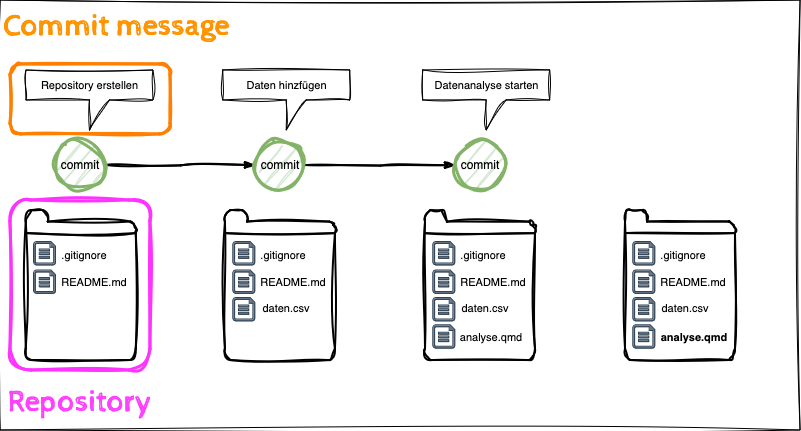

The diagram above was exported from draw.io. Its source (the exported page's mxGraphModel, read from the mxfile embedded in the PNG):
<mxGraphModel dx="1434" dy="822" grid="1" gridSize="10" guides="1" tooltips="1" connect="1" arrows="1" fold="1" page="1" pageScale="1" pageWidth="827" pageHeight="1169" math="0" shadow="0">
  <root>
    <mxCell id="0" />
    <object label="Step 8: edit plots" id="ukLrMctXmGFwFIPji665-106">
      <mxCell parent="0" />
    </object>
    <mxCell id="ukLrMctXmGFwFIPji665-148" value="" style="html=1;verticalLabelPosition=bottom;align=center;labelBackgroundColor=#ffffff;verticalAlign=top;strokeWidth=2;shadow=0;dashed=0;shape=mxgraph.ios7.icons.folder;fontFamily=Helvetica;fontSize=11;sketch=1;curveFitting=1;jiggle=2;" parent="ukLrMctXmGFwFIPji665-106" vertex="1">
      <mxGeometry x="645" y="230" width="110" height="150" as="geometry" />
    </mxCell>
    <mxCell id="ukLrMctXmGFwFIPji665-149" value=".gitignore" style="text;html=1;align=center;verticalAlign=middle;whiteSpace=wrap;rounded=0;fontFamily=Helvetica;fontSize=11;fontColor=default;labelBackgroundColor=default;" parent="ukLrMctXmGFwFIPji665-106" vertex="1">
      <mxGeometry x="672.8" y="260" width="60" height="30" as="geometry" />
    </mxCell>
    <mxCell id="ukLrMctXmGFwFIPji665-150" value="&lt;div&gt;README.md&lt;/div&gt;" style="text;html=1;align=center;verticalAlign=middle;whiteSpace=wrap;rounded=0;fontFamily=Helvetica;fontSize=11;fontColor=default;labelBackgroundColor=default;" parent="ukLrMctXmGFwFIPji665-106" vertex="1">
      <mxGeometry x="683" y="286.7" width="60" height="30" as="geometry" />
    </mxCell>
    <mxCell id="ukLrMctXmGFwFIPji665-151" value="" style="sketch=0;aspect=fixed;pointerEvents=1;shadow=0;dashed=0;html=1;strokeColor=#314354;labelPosition=center;verticalLabelPosition=bottom;verticalAlign=top;align=center;fillColor=#647687;shape=mxgraph.azure.file;fontFamily=Helvetica;fontSize=11;fontColor=#ffffff;labelBackgroundColor=default;" parent="ukLrMctXmGFwFIPji665-106" vertex="1">
      <mxGeometry x="652.8" y="261.59" width="22" height="23.41" as="geometry" />
    </mxCell>
    <mxCell id="ukLrMctXmGFwFIPji665-152" value="" style="sketch=0;aspect=fixed;pointerEvents=1;shadow=0;dashed=0;html=1;strokeColor=#314354;labelPosition=center;verticalLabelPosition=bottom;verticalAlign=top;align=center;fillColor=#647687;shape=mxgraph.azure.file;fontFamily=Helvetica;fontSize=11;fontColor=#ffffff;labelBackgroundColor=default;" parent="ukLrMctXmGFwFIPji665-106" vertex="1">
      <mxGeometry x="652.8" y="290" width="22" height="23.4" as="geometry" />
    </mxCell>
    <mxCell id="ukLrMctXmGFwFIPji665-153" value="" style="sketch=0;aspect=fixed;pointerEvents=1;shadow=0;dashed=0;html=1;strokeColor=#314354;labelPosition=center;verticalLabelPosition=bottom;verticalAlign=top;align=center;fillColor=#647687;shape=mxgraph.azure.file;fontFamily=Helvetica;fontSize=11;fontColor=#ffffff;labelBackgroundColor=default;" parent="ukLrMctXmGFwFIPji665-106" vertex="1">
      <mxGeometry x="652.8" y="317.4" width="22" height="23.4" as="geometry" />
    </mxCell>
    <mxCell id="ukLrMctXmGFwFIPji665-154" value="&lt;div&gt;daten.csv&lt;/div&gt;" style="text;html=1;align=center;verticalAlign=middle;whiteSpace=wrap;rounded=0;fontFamily=Helvetica;fontSize=11;fontColor=default;labelBackgroundColor=default;" parent="ukLrMctXmGFwFIPji665-106" vertex="1">
      <mxGeometry x="674.8" y="311.5" width="60" height="33.3" as="geometry" />
    </mxCell>
    <mxCell id="ukLrMctXmGFwFIPji665-155" value="" style="sketch=0;aspect=fixed;pointerEvents=1;shadow=0;dashed=0;html=1;strokeColor=#314354;labelPosition=center;verticalLabelPosition=bottom;verticalAlign=top;align=center;fillColor=#647687;shape=mxgraph.azure.file;fontFamily=Helvetica;fontSize=11;fontColor=#ffffff;labelBackgroundColor=default;" parent="ukLrMctXmGFwFIPji665-106" vertex="1">
      <mxGeometry x="652.8" y="344.79999999999995" width="22" height="23.4" as="geometry" />
    </mxCell>
    <mxCell id="ukLrMctXmGFwFIPji665-156" value="&lt;div&gt;analyse.qmd&lt;/div&gt;" style="text;html=1;align=center;verticalAlign=middle;whiteSpace=wrap;rounded=0;fontFamily=Helvetica;fontSize=11;fontColor=default;labelBackgroundColor=default;fontStyle=1" parent="ukLrMctXmGFwFIPji665-106" vertex="1">
      <mxGeometry x="684" y="339.85" width="60" height="33.3" as="geometry" />
    </mxCell>
    <object label="Step 7: commit message" id="ukLrMctXmGFwFIPji665-107">
      <mxCell parent="0" />
    </object>
    <mxCell id="ukLrMctXmGFwFIPji665-145" style="edgeStyle=orthogonalEdgeStyle;shape=connector;rounded=0;sketch=1;jiggle=2;curveFitting=1;orthogonalLoop=1;jettySize=auto;html=1;entryX=0;entryY=0.5;entryDx=0;entryDy=0;strokeColor=default;strokeWidth=2;align=center;verticalAlign=middle;fontFamily=Helvetica;fontSize=11;fontColor=default;labelBackgroundColor=default;startArrow=none;startFill=0;endArrow=classicThin;endFill=1;" parent="ukLrMctXmGFwFIPji665-107" target="ukLrMctXmGFwFIPji665-146" edge="1">
      <mxGeometry relative="1" as="geometry">
        <mxPoint x="325" y="185" as="sourcePoint" />
      </mxGeometry>
    </mxCell>
    <mxCell id="ukLrMctXmGFwFIPji665-146" value="commit" style="ellipse;whiteSpace=wrap;html=1;fillColor=#d5e8d4;strokeColor=#82b366;strokeWidth=3;sketch=1;curveFitting=1;jiggle=2;" parent="ukLrMctXmGFwFIPji665-107" vertex="1">
      <mxGeometry x="475" y="160" width="50" height="50" as="geometry" />
    </mxCell>
    <mxCell id="ukLrMctXmGFwFIPji665-147" value="Datenanalyse starten" style="shape=callout;whiteSpace=wrap;html=1;perimeter=calloutPerimeter;fontFamily=Helvetica;fontSize=11;fontColor=default;labelBackgroundColor=default;position2=0.5;base=20;sketch=1;curveFitting=1;jiggle=2;" parent="ukLrMctXmGFwFIPji665-107" vertex="1">
      <mxGeometry x="442.8" y="90" width="127" height="60" as="geometry" />
    </mxCell>
    <object label="Step 6: daten analyse" id="ukLrMctXmGFwFIPji665-108">
      <mxCell parent="0" />
    </object>
    <mxCell id="ukLrMctXmGFwFIPji665-136" value="" style="html=1;verticalLabelPosition=bottom;align=center;labelBackgroundColor=#ffffff;verticalAlign=top;strokeWidth=2;shadow=0;dashed=0;shape=mxgraph.ios7.icons.folder;fontFamily=Helvetica;fontSize=11;sketch=1;curveFitting=1;jiggle=2;" parent="ukLrMctXmGFwFIPji665-108" vertex="1">
      <mxGeometry x="445" y="230" width="110" height="150" as="geometry" />
    </mxCell>
    <mxCell id="ukLrMctXmGFwFIPji665-137" value=".gitignore" style="text;html=1;align=center;verticalAlign=middle;whiteSpace=wrap;rounded=0;fontFamily=Helvetica;fontSize=11;fontColor=default;labelBackgroundColor=default;" parent="ukLrMctXmGFwFIPji665-108" vertex="1">
      <mxGeometry x="472.79999999999995" y="260" width="60" height="30" as="geometry" />
    </mxCell>
    <mxCell id="ukLrMctXmGFwFIPji665-138" value="&lt;div&gt;README.md&lt;/div&gt;" style="text;html=1;align=center;verticalAlign=middle;whiteSpace=wrap;rounded=0;fontFamily=Helvetica;fontSize=11;fontColor=default;labelBackgroundColor=default;" parent="ukLrMctXmGFwFIPji665-108" vertex="1">
      <mxGeometry x="483" y="286.7" width="60" height="30" as="geometry" />
    </mxCell>
    <mxCell id="ukLrMctXmGFwFIPji665-139" value="" style="sketch=0;aspect=fixed;pointerEvents=1;shadow=0;dashed=0;html=1;strokeColor=#314354;labelPosition=center;verticalLabelPosition=bottom;verticalAlign=top;align=center;fillColor=#647687;shape=mxgraph.azure.file;fontFamily=Helvetica;fontSize=11;fontColor=#ffffff;labelBackgroundColor=default;" parent="ukLrMctXmGFwFIPji665-108" vertex="1">
      <mxGeometry x="452.79999999999995" y="261.59" width="22" height="23.41" as="geometry" />
    </mxCell>
    <mxCell id="ukLrMctXmGFwFIPji665-140" value="" style="sketch=0;aspect=fixed;pointerEvents=1;shadow=0;dashed=0;html=1;strokeColor=#314354;labelPosition=center;verticalLabelPosition=bottom;verticalAlign=top;align=center;fillColor=#647687;shape=mxgraph.azure.file;fontFamily=Helvetica;fontSize=11;fontColor=#ffffff;labelBackgroundColor=default;" parent="ukLrMctXmGFwFIPji665-108" vertex="1">
      <mxGeometry x="452.79999999999995" y="290" width="22" height="23.4" as="geometry" />
    </mxCell>
    <mxCell id="ukLrMctXmGFwFIPji665-141" value="" style="sketch=0;aspect=fixed;pointerEvents=1;shadow=0;dashed=0;html=1;strokeColor=#314354;labelPosition=center;verticalLabelPosition=bottom;verticalAlign=top;align=center;fillColor=#647687;shape=mxgraph.azure.file;fontFamily=Helvetica;fontSize=11;fontColor=#ffffff;labelBackgroundColor=default;" parent="ukLrMctXmGFwFIPji665-108" vertex="1">
      <mxGeometry x="452.79999999999995" y="317.4" width="22" height="23.4" as="geometry" />
    </mxCell>
    <mxCell id="ukLrMctXmGFwFIPji665-142" value="&lt;div&gt;daten.csv&lt;/div&gt;" style="text;html=1;align=center;verticalAlign=middle;whiteSpace=wrap;rounded=0;fontFamily=Helvetica;fontSize=11;fontColor=default;labelBackgroundColor=default;" parent="ukLrMctXmGFwFIPji665-108" vertex="1">
      <mxGeometry x="474.79999999999995" y="311.5" width="60" height="33.3" as="geometry" />
    </mxCell>
    <mxCell id="ukLrMctXmGFwFIPji665-143" value="" style="sketch=0;aspect=fixed;pointerEvents=1;shadow=0;dashed=0;html=1;strokeColor=#314354;labelPosition=center;verticalLabelPosition=bottom;verticalAlign=top;align=center;fillColor=#647687;shape=mxgraph.azure.file;fontFamily=Helvetica;fontSize=11;fontColor=#ffffff;labelBackgroundColor=default;" parent="ukLrMctXmGFwFIPji665-108" vertex="1">
      <mxGeometry x="452.79999999999995" y="344.79999999999995" width="22" height="23.4" as="geometry" />
    </mxCell>
    <mxCell id="ukLrMctXmGFwFIPji665-144" value="&lt;div&gt;analyse.qmd&lt;/div&gt;" style="text;html=1;align=center;verticalAlign=middle;whiteSpace=wrap;rounded=0;fontFamily=Helvetica;fontSize=11;fontColor=default;labelBackgroundColor=default;fontStyle=0" parent="ukLrMctXmGFwFIPji665-108" vertex="1">
      <mxGeometry x="481" y="339.85" width="60" height="33.3" as="geometry" />
    </mxCell>
    <object label="Step 5: commit data" id="ukLrMctXmGFwFIPji665-109">
      <mxCell parent="0" />
    </object>
    <mxCell id="ukLrMctXmGFwFIPji665-133" style="edgeStyle=orthogonalEdgeStyle;shape=connector;rounded=0;orthogonalLoop=1;jettySize=auto;html=1;entryX=0;entryY=0.5;entryDx=0;entryDy=0;strokeColor=default;strokeWidth=2;align=center;verticalAlign=middle;fontFamily=Helvetica;fontSize=11;fontColor=default;labelBackgroundColor=default;endArrow=classicThin;endFill=1;startArrow=none;startFill=0;sketch=1;curveFitting=1;jiggle=2;" parent="ukLrMctXmGFwFIPji665-109" target="ukLrMctXmGFwFIPji665-134" edge="1">
      <mxGeometry relative="1" as="geometry">
        <mxPoint x="125" y="185" as="sourcePoint" />
      </mxGeometry>
    </mxCell>
    <mxCell id="ukLrMctXmGFwFIPji665-134" value="&lt;div&gt;commit&lt;/div&gt;" style="ellipse;whiteSpace=wrap;html=1;fillColor=#d5e8d4;strokeColor=#82b366;strokeWidth=3;sketch=1;curveFitting=1;jiggle=2;" parent="ukLrMctXmGFwFIPji665-109" vertex="1">
      <mxGeometry x="275" y="160" width="50" height="50" as="geometry" />
    </mxCell>
    <mxCell id="ukLrMctXmGFwFIPji665-135" value="Daten hinzfügen" style="shape=callout;whiteSpace=wrap;html=1;perimeter=calloutPerimeter;fontFamily=Helvetica;fontSize=11;fontColor=default;labelBackgroundColor=default;position2=0.5;base=20;sketch=1;curveFitting=1;jiggle=2;" parent="ukLrMctXmGFwFIPji665-109" vertex="1">
      <mxGeometry x="242.8" y="90" width="127" height="60" as="geometry" />
    </mxCell>
    <object label="Step 4: add data" id="ukLrMctXmGFwFIPji665-110">
      <mxCell parent="0" />
    </object>
    <mxCell id="ukLrMctXmGFwFIPji665-122" value="" style="html=1;verticalLabelPosition=bottom;align=center;labelBackgroundColor=#ffffff;verticalAlign=top;strokeWidth=2;shadow=0;dashed=0;shape=mxgraph.ios7.icons.folder;fontFamily=Helvetica;fontSize=11;sketch=1;curveFitting=1;jiggle=2;" parent="ukLrMctXmGFwFIPji665-110" vertex="1">
      <mxGeometry x="245" y="230" width="110" height="150" as="geometry" />
    </mxCell>
    <mxCell id="ukLrMctXmGFwFIPji665-123" value=".gitignore" style="text;html=1;align=center;verticalAlign=middle;whiteSpace=wrap;rounded=0;fontFamily=Helvetica;fontSize=11;fontColor=default;labelBackgroundColor=default;" parent="ukLrMctXmGFwFIPji665-110" vertex="1">
      <mxGeometry x="272.79999999999995" y="260" width="60" height="30" as="geometry" />
    </mxCell>
    <mxCell id="ukLrMctXmGFwFIPji665-124" value="&lt;div&gt;README.md&lt;/div&gt;" style="text;html=1;align=center;verticalAlign=middle;whiteSpace=wrap;rounded=0;fontFamily=Helvetica;fontSize=11;fontColor=default;labelBackgroundColor=default;" parent="ukLrMctXmGFwFIPji665-110" vertex="1">
      <mxGeometry x="283" y="286.7" width="60" height="30" as="geometry" />
    </mxCell>
    <mxCell id="ukLrMctXmGFwFIPji665-125" value="" style="sketch=0;aspect=fixed;pointerEvents=1;shadow=0;dashed=0;html=1;strokeColor=#314354;labelPosition=center;verticalLabelPosition=bottom;verticalAlign=top;align=center;fillColor=#647687;shape=mxgraph.azure.file;fontFamily=Helvetica;fontSize=11;fontColor=#ffffff;labelBackgroundColor=default;" parent="ukLrMctXmGFwFIPji665-110" vertex="1">
      <mxGeometry x="252.79999999999995" y="261.59" width="22" height="23.41" as="geometry" />
    </mxCell>
    <mxCell id="ukLrMctXmGFwFIPji665-126" value="" style="sketch=0;aspect=fixed;pointerEvents=1;shadow=0;dashed=0;html=1;strokeColor=#314354;labelPosition=center;verticalLabelPosition=bottom;verticalAlign=top;align=center;fillColor=#647687;shape=mxgraph.azure.file;fontFamily=Helvetica;fontSize=11;fontColor=#ffffff;labelBackgroundColor=default;" parent="ukLrMctXmGFwFIPji665-110" vertex="1">
      <mxGeometry x="252.79999999999995" y="290" width="22" height="23.4" as="geometry" />
    </mxCell>
    <mxCell id="ukLrMctXmGFwFIPji665-127" value="" style="sketch=0;aspect=fixed;pointerEvents=1;shadow=0;dashed=0;html=1;strokeColor=#314354;labelPosition=center;verticalLabelPosition=bottom;verticalAlign=top;align=center;fillColor=#647687;shape=mxgraph.azure.file;fontFamily=Helvetica;fontSize=11;fontColor=#ffffff;labelBackgroundColor=default;" parent="ukLrMctXmGFwFIPji665-110" vertex="1">
      <mxGeometry x="252.79999999999995" y="317.4" width="22" height="23.4" as="geometry" />
    </mxCell>
    <mxCell id="ukLrMctXmGFwFIPji665-128" value="&lt;div&gt;daten.csv&lt;/div&gt;" style="text;html=1;align=center;verticalAlign=middle;whiteSpace=wrap;rounded=0;fontFamily=Helvetica;fontSize=11;fontColor=default;labelBackgroundColor=default;" parent="ukLrMctXmGFwFIPji665-110" vertex="1">
      <mxGeometry x="275.99999999999994" y="311.5" width="60" height="33.3" as="geometry" />
    </mxCell>
    <mxCell id="ukLrMctXmGFwFIPji665-129" value="" style="text;html=1;align=center;verticalAlign=middle;whiteSpace=wrap;rounded=0;fontFamily=Helvetica;fontSize=11;fontColor=default;labelBackgroundColor=default;fontStyle=0" parent="ukLrMctXmGFwFIPji665-110" vertex="1">
      <mxGeometry x="281" y="339.85" width="60" height="33.3" as="geometry" />
    </mxCell>
    <object label="Step 3: commit message" id="ukLrMctXmGFwFIPji665-111">
      <mxCell style="" parent="0" />
    </object>
    <mxCell id="ukLrMctXmGFwFIPji665-119" value="" style="rounded=1;whiteSpace=wrap;html=1;fontFamily=Helvetica;fontSize=11;fontColor=default;labelBackgroundColor=default;fillColor=none;strokeColor=#FF8000;strokeWidth=3;sketch=1;curveFitting=1;jiggle=2;" parent="ukLrMctXmGFwFIPji665-111" vertex="1">
      <mxGeometry x="30" y="84" width="160" height="70" as="geometry" />
    </mxCell>
    <mxCell id="ukLrMctXmGFwFIPji665-120" value="Commit message" style="text;html=1;align=center;verticalAlign=middle;rounded=0;fontFamily=Cabin Sketch;fontSize=30;fontColor=#ff9300;labelBackgroundColor=none;fontSource=https%3A%2F%2Ffonts.googleapis.com%2Fcss%3Ffamily%3DCabin%2BSketch;spacing=0;" parent="ukLrMctXmGFwFIPji665-111" vertex="1">
      <mxGeometry x="45.8" y="20" width="180" height="50" as="geometry" />
    </mxCell>
    <mxCell id="ukLrMctXmGFwFIPji665-121" value="Repository erstellen" style="shape=callout;whiteSpace=wrap;html=1;perimeter=calloutPerimeter;fontFamily=Helvetica;fontSize=11;fontColor=default;labelBackgroundColor=default;position2=0.5;base=20;sketch=1;curveFitting=1;jiggle=2;" parent="ukLrMctXmGFwFIPji665-111" vertex="1">
      <mxGeometry x="45.8" y="90" width="127" height="60" as="geometry" />
    </mxCell>
    <object label="Step 2: make a commit" id="ukLrMctXmGFwFIPji665-112">
      <mxCell parent="0" />
    </object>
    <mxCell id="ukLrMctXmGFwFIPji665-118" value="commit" style="ellipse;whiteSpace=wrap;html=1;fillColor=#d5e8d4;strokeColor=#82b366;strokeWidth=3;sketch=1;curveFitting=1;jiggle=2;" parent="ukLrMctXmGFwFIPji665-112" vertex="1">
      <mxGeometry x="75" y="160" width="50" height="50" as="geometry" />
    </mxCell>
    <object label="Step 1: create repo" id="ukLrMctXmGFwFIPji665-113">
      <mxCell parent="0" />
    </object>
    <mxCell id="ukLrMctXmGFwFIPji665-115" value="" style="rounded=1;whiteSpace=wrap;html=1;fontFamily=Helvetica;fontSize=11;fontColor=default;labelBackgroundColor=default;fillColor=none;strokeColor=#FF33FF;strokeWidth=3;sketch=1;curveFitting=1;jiggle=2;" parent="ukLrMctXmGFwFIPji665-113" vertex="1">
      <mxGeometry x="30" y="220" width="140" height="170" as="geometry" />
    </mxCell>
    <mxCell id="ukLrMctXmGFwFIPji665-116" value="Repository" style="text;html=1;align=center;verticalAlign=middle;whiteSpace=wrap;rounded=0;fontFamily=Cabin Sketch;fontSize=30;fontColor=#ff40ff;labelBackgroundColor=none;fontSource=https%3A%2F%2Ffonts.googleapis.com%2Fcss%3Ffamily%3DCabin%2BSketch;" parent="ukLrMctXmGFwFIPji665-113" vertex="1">
      <mxGeometry x="22.400000000000002" y="396" width="156.4" height="50" as="geometry" />
    </mxCell>
    <mxCell id="eGnhwK2kcuTsQrjjZ_P1-6" value="" style="group" vertex="1" connectable="0" parent="ukLrMctXmGFwFIPji665-113">
      <mxGeometry x="45.8" y="230" width="110.00000000000001" height="150" as="geometry" />
    </mxCell>
    <mxCell id="eGnhwK2kcuTsQrjjZ_P1-7" value="" style="html=1;verticalLabelPosition=bottom;align=center;labelBackgroundColor=#ffffff;verticalAlign=top;strokeWidth=2;shadow=0;dashed=0;shape=mxgraph.ios7.icons.folder;fontFamily=Helvetica;fontSize=11;sketch=1;curveFitting=1;jiggle=2;" vertex="1" parent="eGnhwK2kcuTsQrjjZ_P1-6">
      <mxGeometry width="110" height="150" as="geometry" />
    </mxCell>
    <mxCell id="eGnhwK2kcuTsQrjjZ_P1-8" value=".gitignore" style="text;html=1;align=center;verticalAlign=middle;whiteSpace=wrap;rounded=0;fontFamily=Helvetica;fontSize=11;fontColor=default;labelBackgroundColor=default;" vertex="1" parent="eGnhwK2kcuTsQrjjZ_P1-6">
      <mxGeometry x="27.799999999999955" y="30" width="60" height="30" as="geometry" />
    </mxCell>
    <mxCell id="eGnhwK2kcuTsQrjjZ_P1-9" value="&lt;div&gt;README.md&lt;/div&gt;" style="text;html=1;align=center;verticalAlign=middle;whiteSpace=wrap;rounded=0;fontFamily=Helvetica;fontSize=11;fontColor=default;labelBackgroundColor=default;" vertex="1" parent="eGnhwK2kcuTsQrjjZ_P1-6">
      <mxGeometry x="38" y="56.69999999999999" width="60" height="30" as="geometry" />
    </mxCell>
    <mxCell id="eGnhwK2kcuTsQrjjZ_P1-10" value="" style="sketch=0;aspect=fixed;pointerEvents=1;shadow=0;dashed=0;html=1;strokeColor=#314354;labelPosition=center;verticalLabelPosition=bottom;verticalAlign=top;align=center;fillColor=#647687;shape=mxgraph.azure.file;fontFamily=Helvetica;fontSize=11;fontColor=#ffffff;labelBackgroundColor=default;" vertex="1" parent="eGnhwK2kcuTsQrjjZ_P1-6">
      <mxGeometry x="7.7999999999999545" y="31.589999999999975" width="22" height="23.41" as="geometry" />
    </mxCell>
    <mxCell id="eGnhwK2kcuTsQrjjZ_P1-11" value="" style="sketch=0;aspect=fixed;pointerEvents=1;shadow=0;dashed=0;html=1;strokeColor=#314354;labelPosition=center;verticalLabelPosition=bottom;verticalAlign=top;align=center;fillColor=#647687;shape=mxgraph.azure.file;fontFamily=Helvetica;fontSize=11;fontColor=#ffffff;labelBackgroundColor=default;" vertex="1" parent="eGnhwK2kcuTsQrjjZ_P1-6">
      <mxGeometry x="7.7999999999999545" y="60" width="22" height="23.4" as="geometry" />
    </mxCell>
    <mxCell id="1" style="" parent="0" />
    <mxCell id="eGnhwK2kcuTsQrjjZ_P1-4" value="" style="rounded=0;whiteSpace=wrap;html=1;sketch=1;curveFitting=1;jiggle=2;fillColor=none;" vertex="1" parent="1">
      <mxGeometry x="20" y="20" width="800" height="430" as="geometry" />
    </mxCell>
  </root>
</mxGraphModel>